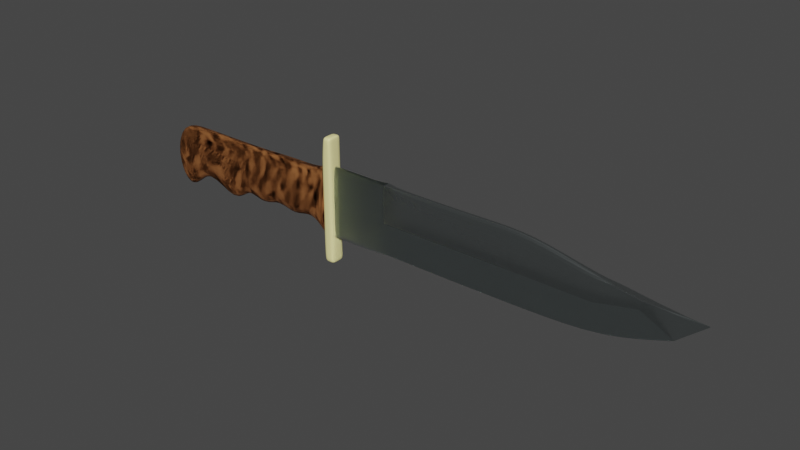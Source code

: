 # Source: HuntingKnife.blend  (saved by Blender 3.6.13; exported with 4.5.12 LTS)
import bpy
from mathutils import Matrix  # noqa: F401  (used for matrix-valued properties, if any)

bpy.ops.wm.read_factory_settings(use_empty=True)
scene = bpy.context.scene
scene.name = 'Scene'

# ---- collections
col_collection = bpy.data.collections.new('Collection'); scene.collection.children.link(col_collection)

# ---- materials (node trees are filled in below, after node groups)
mat_material_003 = bpy.data.materials.new('Material.003')
mat_material_003.use_transparent_shadow = False
mat_material_002 = bpy.data.materials.new('Material.002')
mat_material_002.use_transparent_shadow = False
mat_material_001 = bpy.data.materials.new('Material.001')
mat_material_001.use_transparent_shadow = False

# ---- material node trees
mat_material_003.use_nodes = True; mat_material_003.node_tree.nodes.clear()
_N = mat_material_003.node_tree.nodes; _L = mat_material_003.node_tree.links
n0 = _N.new('ShaderNodeBsdfPrincipled'); n0.name = 'Principled BSDF'; n0.location = (10, 300)
n0.distribution = 'GGX'
n0.subsurface_method = 'RANDOM_WALK_SKIN'
n0.inputs[0].default_value = (1.0, 0.9154, 0.402, 1.0)
n0.inputs[3].default_value = 1.45
n0.inputs[27].default_value = (0.0, 0.0, 0.0, 1.0)
n0.inputs[28].default_value = 1.0
n1 = _N.new('ShaderNodeOutputMaterial'); n1.name = 'Material Output'; n1.location = (300, 300)
_L.new(n0.outputs[0], n1.inputs[0])
n1.is_active_output = True
mat_material_002.use_nodes = True; mat_material_002.node_tree.nodes.clear()
_N = mat_material_002.node_tree.nodes; _L = mat_material_002.node_tree.links
n0 = _N.new('ShaderNodeBsdfPrincipled'); n0.name = 'Principled BSDF'; n0.location = (10, 300)
n0.distribution = 'GGX'
n0.subsurface_method = 'RANDOM_WALK_SKIN'
n0.inputs[0].default_value = (0.3343, 0.1272, 0.04037, 1.0)
n0.inputs[1].default_value = 0.1771
n0.inputs[2].default_value = 0.2917
n0.inputs[3].default_value = 1.45
n0.inputs[9].default_value = (0.6, 0.2, 0.1)
n0.inputs[11].default_value = 1.226
n0.inputs[27].default_value = (0.0, 0.0, 0.0, 1.0)
n0.inputs[28].default_value = 1.0
n1 = _N.new('ShaderNodeOutputMaterial'); n1.name = 'Material Output'; n1.location = (300, 300)
_L.new(n0.outputs[0], n1.inputs[0])
n1.is_active_output = True
mat_material_001.use_nodes = True; mat_material_001.node_tree.nodes.clear()
_N = mat_material_001.node_tree.nodes; _L = mat_material_001.node_tree.links
n0 = _N.new('ShaderNodeOutputMaterial'); n0.name = 'Material Output'; n0.location = (300, 300)
n1 = _N.new('ShaderNodeBsdfGlass'); n1.name = 'Glass BSDF'; n1.location = (10, 300)
n1.distribution = 'BECKMANN'
n1.inputs[0].default_value = (0.7407, 0.7874, 0.7874, 1.0)
n1.inputs[1].default_value = 0.625
n1.inputs[2].default_value = 1.45
_L.new(n1.outputs[0], n0.inputs[0])
n0.is_active_output = True

# ---- world
world_world = bpy.data.worlds.new('World'); scene.world = world_world
world_world.use_nodes = True; world_world.node_tree.nodes.clear()
_N = world_world.node_tree.nodes; _L = world_world.node_tree.links
n0 = _N.new('ShaderNodeOutputWorld'); n0.name = 'World Output'; n0.location = (300, 300)
n1 = _N.new('ShaderNodeBackground'); n1.name = 'Background'; n1.location = (10, 300)
n1.inputs[0].default_value = (0.05088, 0.05088, 0.05088, 1.0)
_L.new(n1.outputs[0], n0.inputs[0])
n0.is_active_output = True
world_world.color = (0.05088, 0.05088, 0.05088)
world_world.use_sun_shadow = False
world_world.sun_shadow_jitter_overblur = 0.0

# ---- meshes
me_cube_001 = bpy.data.meshes.new('Cube.001')
me_cube_001.from_pydata([(-0.8335, -0.3046, -0.9953), (-0.5854, -0.3046, 0.984), (-0.8335, 0.3046, -0.9953), (-0.5854, 0.3046, 0.984), (0.941, -0.3046, -0.9953), (0.8883, -0.3046, 0.9854), (0.941, 0.3046, -0.9953), (0.8883, 0.3046, 0.9854), (-1.059, -0.3046, -0.5953), (-1.059, -0.3046, -0.1953), (-1.059, -0.3046, 0.2047), (-1.059, -0.3046, 0.6047), (-1.059, 0.3046, 0.6047), (-1.059, 0.3046, 0.2047), (-1.059, 0.3046, -0.1953), (-1.059, 0.3046, -0.5953), (0.941, 0.3046, 0.6047), (0.941, 0.3046, 0.2047), (0.941, 0.3046, -0.1953), (0.941, 0.3046, -0.5953), (0.941, -0.3046, 0.6047), (0.941, -0.3046, 0.2047), (0.941, -0.3046, -0.1953), (0.941, -0.3046, -0.5953), (-0.7707, -0.3046, 0.9078), (-0.7707, 0.3046, 0.9078), (0.8689, 0.3046, 0.9109), (0.8689, -0.3046, 0.9109), (-1.029, 0.3046, -0.916), (0.941, 0.3046, -0.916), (0.941, -0.3046, -0.916), (-1.029, -0.3046, -0.916), (-0.8335, 4.694e-12, -0.9953), (-0.5854, 4.694e-12, 0.984), (0.941, 4.694e-12, -0.9953), (0.8883, 4.694e-12, 0.9854), (0.941, 4.694e-12, -0.5953), (0.941, 4.694e-12, -0.1953), (0.941, 4.694e-12, 0.2047), (0.941, 4.694e-12, 0.6047), (-1.059, 4.694e-12, -0.5953), (-1.059, 4.694e-12, -0.1953), (-1.059, 4.694e-12, 0.2047), (-1.059, 4.694e-12, 0.6047), (0.8689, 4.694e-12, 0.9109), (-0.7707, 4.694e-12, 0.9078), (-1.029, 4.694e-12, -0.916), (0.941, 4.694e-12, -0.916), (0.05374, 0.3046, -0.9953), (0.1515, 0.3046, 0.9847), (0.05374, -0.3046, -0.9953), (0.1515, -0.3046, 0.9847), (-0.05904, -0.3046, -0.5953), (-0.05904, -0.3046, -0.1953), (-0.05904, -0.3046, 0.2047), (-0.05904, -0.3046, 0.6047), (-0.05904, 0.3046, -0.5953), (-0.05904, 0.3046, -0.1953), (-0.05904, 0.3046, 0.2047), (-0.05904, 0.3046, 0.6047), (0.0491, -0.3046, 0.9094), (0.0491, 0.3046, 0.9094), (-0.04381, 0.3046, -0.916), (-0.04381, -0.3046, -0.916), (0.1515, 4.694e-12, 0.9847), (0.05374, 4.694e-12, -0.9953)], [], [(45, 33, 3, 25), (61, 49, 7, 26), (44, 35, 5, 27), (60, 51, 1, 24), (65, 34, 4, 50), (64, 33, 1, 51), (63, 52, 8, 31), (52, 53, 9, 8), (53, 54, 10, 9), (54, 55, 11, 10), (47, 36, 23, 30), (36, 37, 22, 23), (37, 38, 21, 22), (38, 39, 20, 21), (62, 56, 19, 29), (56, 57, 18, 19), (57, 58, 17, 18), (58, 59, 16, 17), (46, 40, 15, 28), (40, 41, 14, 15), (41, 42, 13, 14), (42, 43, 12, 13), (55, 60, 24, 11), (39, 44, 27, 20), (59, 61, 26, 16), (43, 45, 25, 12), (32, 46, 28, 2), (48, 62, 29, 6), (34, 47, 30, 4), (50, 63, 31, 0), (6, 29, 47, 34), (0, 31, 46, 32), (11, 24, 45, 43), (16, 26, 44, 39), (10, 11, 43, 42), (9, 10, 42, 41), (8, 9, 41, 40), (31, 8, 40, 46), (17, 16, 39, 38), (18, 17, 38, 37), (19, 18, 37, 36), (29, 19, 36, 47), (49, 3, 33, 64), (48, 6, 34, 65), (26, 7, 35, 44), (24, 1, 33, 45), (2, 48, 65, 32), (7, 49, 64, 35), (4, 30, 63, 50), (2, 28, 62, 48), (12, 25, 61, 59), (20, 27, 60, 55), (13, 12, 59, 58), (14, 13, 58, 57), (15, 14, 57, 56), (28, 15, 56, 62), (21, 20, 55, 54), (22, 21, 54, 53), (23, 22, 53, 52), (30, 23, 52, 63), (35, 64, 51, 5), (32, 65, 50, 0), (27, 5, 51, 60), (25, 3, 49, 61)])
me_cube_001.polygons.foreach_set('use_smooth', [True] * 64)
_uv = me_cube_001.uv_layers.new(name='UVMap')
_uv.uv.foreach_set('vector', [0.615, 0.125, 0.625, 0.125, 0.625, 0.25, 0.615, 0.25, 0.615, 0.375, 0.625, 0.375, 0.625, 0.5, 0.615, 0.5, 0.615, 0.625, 0.625, 0.625, 0.625, 0.75, 0.615, 0.75, 0.615, 0.875, 0.625, 0.875, 0.625, 1.0, 0.615, 1.0, 0.25, 0.625, 0.375, 0.625, 0.375, 0.75, 0.25, 0.75, 0.75, 0.625, 0.875, 0.625, 0.875, 0.75, 0.75, 0.75, 0.3849, 0.875, 0.425, 0.875, 0.425, 1.0, 0.3849, 1.0, 0.425, 0.875, 0.475, 0.875, 0.475, 1.0, 0.425, 1.0, 0.475, 0.875, 0.525, 0.875, 0.525, 1.0, 0.475, 1.0, 0.525, 0.875, 0.575, 0.875, 0.575, 1.0, 0.525, 1.0, 0.3849, 0.625, 0.425, 0.625, 0.425, 0.75, 0.3849, 0.75, 0.425, 0.625, 0.475, 0.625, 0.475, 0.75, 0.425, 0.75, 0.475, 0.625, 0.525, 0.625, 0.525, 0.75, 0.475, 0.75, 0.525, 0.625, 0.575, 0.625, 0.575, 0.75, 0.525, 0.75, 0.3849, 0.375, 0.425, 0.375, 0.425, 0.5, 0.3849, 0.5, 0.425, 0.375, 0.475, 0.375, 0.475, 0.5, 0.425, 0.5, 0.475, 0.375, 0.525, 0.375, 0.525, 0.5, 0.475, 0.5, 0.525, 0.375, 0.575, 0.375, 0.575, 0.5, 0.525, 0.5, 0.3849, 0.125, 0.425, 0.125, 0.425, 0.25, 0.3849, 0.25, 0.425, 0.125, 0.475, 0.125, 0.475, 0.25, 0.425, 0.25, 0.475, 0.125, 0.525, 0.125, 0.525, 0.25, 0.475, 0.25, 0.525, 0.125, 0.575, 0.125, 0.575, 0.25, 0.525, 0.25, 0.575, 0.875, 0.615, 0.875, 0.615, 1.0, 0.575, 1.0, 0.575, 0.625, 0.615, 0.625, 0.615, 0.75, 0.575, 0.75, 0.575, 0.375, 0.615, 0.375, 0.615, 0.5, 0.575, 0.5, 0.575, 0.125, 0.615, 0.125, 0.615, 0.25, 0.575, 0.25, 0.375, 0.125, 0.3849, 0.125, 0.3849, 0.25, 0.375, 0.25, 0.375, 0.375, 0.3849, 0.375, 0.3849, 0.5, 0.375, 0.5, 0.375, 0.625, 0.3849, 0.625, 0.3849, 0.75, 0.375, 0.75, 0.375, 0.875, 0.3849, 0.875, 0.3849, 1.0, 0.375, 1.0, 0.375, 0.5, 0.3849, 0.5, 0.3849, 0.625, 0.375, 0.625, 0.375, 0.0, 0.3849, 0.0, 0.3849, 0.125, 0.375, 0.125, 0.575, 0.0, 0.615, 0.0, 0.615, 0.125, 0.575, 0.125, 0.575, 0.5, 0.615, 0.5, 0.615, 0.625, 0.575, 0.625, 0.525, 0.0, 0.575, 0.0, 0.575, 0.125, 0.525, 0.125, 0.475, 0.0, 0.525, 0.0, 0.525, 0.125, 0.475, 0.125, 0.425, 0.0, 0.475, 0.0, 0.475, 0.125, 0.425, 0.125, 0.3849, 0.0, 0.425, 0.0, 0.425, 0.125, 0.3849, 0.125, 0.525, 0.5, 0.575, 0.5, 0.575, 0.625, 0.525, 0.625, 0.475, 0.5, 0.525, 0.5, 0.525, 0.625, 0.475, 0.625, 0.425, 0.5, 0.475, 0.5, 0.475, 0.625, 0.425, 0.625, 0.3849, 0.5, 0.425, 0.5, 0.425, 0.625, 0.3849, 0.625, 0.75, 0.5, 0.875, 0.5, 0.875, 0.625, 0.75, 0.625, 0.25, 0.5, 0.375, 0.5, 0.375, 0.625, 0.25, 0.625, 0.615, 0.5, 0.625, 0.5, 0.625, 0.625, 0.615, 0.625, 0.615, 0.0, 0.625, 0.0, 0.625, 0.125, 0.615, 0.125, 0.125, 0.5, 0.25, 0.5, 0.25, 0.625, 0.125, 0.625, 0.625, 0.5, 0.75, 0.5, 0.75, 0.625, 0.625, 0.625, 0.375, 0.75, 0.3849, 0.75, 0.3849, 0.875, 0.375, 0.875, 0.375, 0.25, 0.3849, 0.25, 0.3849, 0.375, 0.375, 0.375, 0.575, 0.25, 0.615, 0.25, 0.615, 0.375, 0.575, 0.375, 0.575, 0.75, 0.615, 0.75, 0.615, 0.875, 0.575, 0.875, 0.525, 0.25, 0.575, 0.25, 0.575, 0.375, 0.525, 0.375, 0.475, 0.25, 0.525, 0.25, 0.525, 0.375, 0.475, 0.375, 0.425, 0.25, 0.475, 0.25, 0.475, 0.375, 0.425, 0.375, 0.3849, 0.25, 0.425, 0.25, 0.425, 0.375, 0.3849, 0.375, 0.525, 0.75, 0.575, 0.75, 0.575, 0.875, 0.525, 0.875, 0.475, 0.75, 0.525, 0.75, 0.525, 0.875, 0.475, 0.875, 0.425, 0.75, 0.475, 0.75, 0.475, 0.875, 0.425, 0.875, 0.3849, 0.75, 0.425, 0.75, 0.425, 0.875, 0.3849, 0.875, 0.625, 0.625, 0.75, 0.625, 0.75, 0.75, 0.625, 0.75, 0.125, 0.625, 0.25, 0.625, 0.25, 0.75, 0.125, 0.75, 0.615, 0.75, 0.625, 0.75, 0.625, 0.875, 0.615, 0.875, 0.615, 0.25, 0.625, 0.25, 0.625, 0.375, 0.615, 0.375])
me_cube_001.materials.append(mat_material_003)
me_cube_001.update()
me_plane_001 = bpy.data.meshes.new('Plane.001')
me_plane_001.from_pydata([(-0.6889, -0.05539, 0.3897), (-1.391, -0.05539, 0.3202), (-1.008, -0.08351, 0.3281), (-0.6903, -0.08351, 0.3769), (-1.728, -0.05539, 0.3185), (-2.052, -0.05539, 0.3202), (-2.315, -0.05539, 0.3113), (-2.382, -0.05539, 0.05247), (-2.324, -0.05539, -0.1617), (-2.226, -0.05539, -0.2643), (-2.013, -0.05539, -0.007321), (-1.712, -0.05539, -0.254), (-1.381, -0.05539, -0.1577), (-1.019, -0.08277, -0.1333), (-0.6927, -0.08277, -0.184), (-0.6832, -0.05539, -0.2192), (-1.728, 0.0, 0.3185), (-2.052, 0.0, 0.3202), (-1.391, 0.0, 0.3202), (-1.008, 0.0, 0.3281), (-0.6903, 0.0, 0.3769), (-0.6889, 0.0, 0.3897), (-2.315, 0.0, 0.3113), (-2.382, 0.0, 0.05247), (-2.324, 0.0, -0.1617), (-2.226, 0.0, -0.2643), (-2.013, 0.0, -0.007321), (-1.712, 0.0, -0.254), (-1.381, 0.0, -0.1577), (-1.019, 0.0, -0.1333), (-0.6927, 0.0, -0.184), (-0.6832, 0.0, -0.2192), (-0.8272, -0.08351, 0.3255), (-0.8366, -0.08277, -0.03368), (-0.8272, 0.0, 0.3255), (-0.8366, 0.0, -0.03368), (-1.193, -0.06945, 0.3267), (-1.196, -0.06908, -0.05021), (-1.193, 0.0, 0.3267), (-1.196, 0.0, -0.05021), (-1.559, -0.05539, 0.3193), (-1.555, -0.05539, -0.05014), (-1.559, 0.0, 0.3193), (-1.555, 0.0, -0.05014), (-0.6889, -0.05539, 0.3897), (-1.391, -0.05539, 0.3202), (-1.008, -0.08351, 0.3281), (-0.6903, -0.08351, 0.3769), (-1.728, -0.05539, 0.3185), (-2.052, -0.05539, 0.3202), (-2.315, -0.05539, 0.3113), (-2.382, -0.05539, 0.05247), (-2.324, -0.05539, -0.1617), (-2.226, -0.05539, -0.2643), (-2.013, -0.05539, -0.007321), (-1.712, -0.05539, -0.254), (-1.381, -0.05539, -0.1577), (-1.019, -0.08277, -0.1333), (-0.6927, -0.08277, -0.184), (-0.6832, -0.05539, -0.2192), (-1.728, 0.0, 0.3185), (-2.052, 0.0, 0.3202), (-1.391, 0.0, 0.3202), (-1.008, 0.0, 0.3281), (-0.6903, 0.0, 0.3769), (-0.6889, 0.0, 0.3897), (-2.315, 0.0, 0.3113), (-2.382, 0.0, 0.05247), (-2.324, 0.0, -0.1617), (-2.226, 0.0, -0.2643), (-2.013, 0.0, -0.007321), (-1.712, 0.0, -0.254), (-1.381, 0.0, -0.1577), (-1.019, 0.0, -0.1333), (-0.6927, 0.0, -0.184), (-0.6832, 0.0, -0.2192), (-0.8272, -0.08351, 0.3255), (-0.8366, -0.08277, -0.03368), (-0.8272, 0.0, 0.3255), (-0.8366, 0.0, -0.03368), (-1.193, -0.06945, 0.3267), (-1.196, -0.06908, -0.05021), (-1.193, 0.0, 0.3267), (-1.196, 0.0, -0.05021), (-1.559, -0.05539, 0.3193), (-1.555, -0.05539, -0.05014), (-1.559, 0.0, 0.3193), (-1.555, 0.0, -0.05014)], [], [(0, 3, 14, 15), (32, 2, 13, 33), (36, 1, 12, 37), (40, 4, 11, 41), (4, 5, 10, 11), (5, 6, 9, 10), (7, 8, 9, 6), (21, 31, 30, 20), (34, 35, 29, 19), (38, 39, 28, 18), (42, 43, 27, 16), (16, 27, 26, 17), (17, 26, 25, 22), (23, 22, 25, 24), (0, 21, 20, 3), (37, 39, 29, 13), (5, 17, 22, 6), (33, 35, 30, 14), (6, 22, 23, 7), (14, 30, 31, 15), (7, 23, 24, 8), (4, 16, 17, 5), (15, 31, 21, 0), (8, 24, 25, 9), (40, 42, 16, 4), (9, 25, 26, 10), (36, 38, 18, 1), (10, 26, 27, 11), (32, 34, 19, 2), (41, 43, 28, 12), (3, 20, 34, 32), (13, 29, 35, 33), (20, 30, 35, 34), (3, 32, 33, 14), (2, 19, 38, 36), (12, 28, 39, 37), (19, 29, 39, 38), (2, 36, 37, 13), (11, 27, 43, 41), (1, 18, 42, 40), (18, 28, 43, 42), (1, 40, 41, 12), (44, 59, 58, 47), (76, 77, 57, 46), (80, 81, 56, 45), (84, 85, 55, 48), (48, 55, 54, 49), (49, 54, 53, 50), (51, 50, 53, 52), (65, 64, 74, 75), (78, 63, 73, 79), (82, 62, 72, 83), (86, 60, 71, 87), (60, 61, 70, 71), (61, 66, 69, 70), (67, 68, 69, 66), (44, 47, 64, 65), (81, 57, 73, 83), (49, 50, 66, 61), (77, 58, 74, 79), (50, 51, 67, 66), (58, 59, 75, 74), (51, 52, 68, 67), (48, 49, 61, 60), (59, 44, 65, 75), (52, 53, 69, 68), (84, 48, 60, 86), (53, 54, 70, 69), (80, 45, 62, 82), (54, 55, 71, 70), (76, 46, 63, 78), (85, 56, 72, 87), (47, 76, 78, 64), (57, 77, 79, 73), (64, 78, 79, 74), (47, 58, 77, 76), (46, 80, 82, 63), (56, 81, 83, 72), (63, 82, 83, 73), (46, 57, 81, 80), (55, 85, 87, 71), (45, 84, 86, 62), (62, 86, 87, 72), (45, 56, 85, 84)])
me_plane_001.polygons.foreach_set('use_smooth', [True] * 84)
_uv = me_plane_001.uv_layers.new(name='UVMap')
_uv.uv.foreach_set('vector', [0.0, 0.0, 0.0, 0.0, 0.0, 0.0, 0.0, 0.0, 0.0, 0.0, 0.0, 0.0, 0.0, 0.0, 0.0, 0.0, 0.0, 0.0, 0.0, 0.0, 0.0, 0.0, 0.0, 0.0, 0.0, 0.0, 0.0, 0.0, 0.0, 0.0, 0.0, 0.0, 0.0, 0.0, 0.0, 0.0, 0.0, 0.0, 0.0, 0.0, 0.0, 0.0, 0.0, 0.0, 0.0, 0.0, 0.0, 0.0, 0.0, 0.0, 0.0, 0.0, 0.0, 0.0, 0.0, 0.0, 0.0, 0.0, 0.0, 0.0, 0.0, 0.0, 0.0, 0.0, 0.0, 0.0, 0.0, 0.0, 0.0, 0.0, 0.0, 0.0, 0.0, 0.0, 0.0, 0.0, 0.0, 0.0, 0.0, 0.0, 0.0, 0.0, 0.0, 0.0, 0.0, 0.0, 0.0, 0.0, 0.0, 0.0, 0.0, 0.0, 0.0, 0.0, 0.0, 0.0, 0.0, 0.0, 0.0, 0.0, 0.0, 0.0, 0.0, 0.0, 0.0, 0.0, 0.0, 0.0, 0.0, 0.0, 0.0, 0.0, 0.0, 0.0, 0.0, 0.0, 0.0, 0.0, 0.0, 0.0, 0.0, 0.0, 0.0, 0.0, 0.0, 0.0, 0.0, 0.0, 0.0, 0.0, 0.0, 0.0, 0.0, 0.0, 0.0, 0.0, 0.0, 0.0, 0.0, 0.0, 0.0, 0.0, 0.0, 0.0, 0.0, 0.0, 0.0, 0.0, 0.0, 0.0, 0.0, 0.0, 0.0, 0.0, 0.0, 0.0, 0.0, 0.0, 0.0, 0.0, 0.0, 0.0, 0.0, 0.0, 0.0, 0.0, 0.0, 0.0, 0.0, 0.0, 0.0, 0.0, 0.0, 0.0, 0.0, 0.0, 0.0, 0.0, 0.0, 0.0, 0.0, 0.0, 0.0, 0.0, 0.0, 0.0, 0.0, 0.0, 0.0, 0.0, 0.0, 0.0, 0.0, 0.0, 0.0, 0.0, 0.0, 0.0, 0.0, 0.0, 0.0, 0.0, 0.0, 0.0, 0.0, 0.0, 0.0, 0.0, 0.0, 0.0, 0.0, 0.0, 0.0, 0.0, 0.0, 0.0, 0.0, 0.0, 0.0, 0.0, 0.0, 0.0, 0.0, 0.0, 0.0, 0.0, 0.0, 0.0, 0.0, 0.0, 0.0, 0.0, 0.0, 0.0, 0.0, 0.0, 0.0, 0.0, 0.0, 0.0, 0.0, 0.0, 0.0, 0.0, 0.0, 0.0, 0.0, 0.0, 0.0, 0.0, 0.0, 0.0, 0.0, 0.0, 0.0, 0.0, 0.0, 0.0, 0.0, 0.0, 0.0, 0.0, 0.0, 0.0, 0.0, 0.0, 0.0, 0.0, 0.0, 0.0, 0.0, 0.0, 0.0, 0.0, 0.0, 0.0, 0.0, 0.0, 0.0, 0.0, 0.0, 0.0, 0.0, 0.0, 0.0, 0.0, 0.0, 0.0, 0.0, 0.0, 0.0, 0.0, 0.0, 0.0, 0.0, 0.0, 0.0, 0.0, 0.0, 0.0, 0.0, 0.0, 0.0, 0.0, 0.0, 0.0, 0.0, 0.0, 0.0, 0.0, 0.0, 0.0, 0.0, 0.0, 0.0, 0.0, 0.0, 0.0, 0.0, 0.0, 0.0, 0.0, 0.0, 0.0, 0.0, 0.0, 0.0, 0.0, 0.0, 0.0, 0.0, 0.0, 0.0, 0.0, 0.0, 0.0, 0.0, 0.0, 0.0, 0.0, 0.0, 0.0, 0.0, 0.0, 0.0, 0.0, 0.0, 0.0, 0.0, 0.0, 0.0, 0.0, 0.0, 0.0, 0.0, 0.0, 0.0, 0.0, 0.0, 0.0, 0.0, 0.0, 0.0, 0.0, 0.0, 0.0, 0.0, 0.0, 0.0, 0.0, 0.0, 0.0, 0.0, 0.0, 0.0, 0.0, 0.0, 0.0, 0.0, 0.0, 0.0, 0.0, 0.0, 0.0, 0.0, 0.0, 0.0, 0.0, 0.0, 0.0, 0.0, 0.0, 0.0, 0.0, 0.0, 0.0, 0.0, 0.0, 0.0, 0.0, 0.0, 0.0, 0.0, 0.0, 0.0, 0.0, 0.0, 0.0, 0.0, 0.0, 0.0, 0.0, 0.0, 0.0, 0.0, 0.0, 0.0, 0.0, 0.0, 0.0, 0.0, 0.0, 0.0, 0.0, 0.0, 0.0, 0.0, 0.0, 0.0, 0.0, 0.0, 0.0, 0.0, 0.0, 0.0, 0.0, 0.0, 0.0, 0.0, 0.0, 0.0, 0.0, 0.0, 0.0, 0.0, 0.0, 0.0, 0.0, 0.0, 0.0, 0.0, 0.0, 0.0, 0.0, 0.0, 0.0, 0.0, 0.0, 0.0, 0.0, 0.0, 0.0, 0.0, 0.0, 0.0, 0.0, 0.0, 0.0, 0.0, 0.0, 0.0, 0.0, 0.0, 0.0, 0.0, 0.0, 0.0, 0.0, 0.0, 0.0, 0.0, 0.0, 0.0, 0.0, 0.0, 0.0, 0.0, 0.0, 0.0, 0.0, 0.0, 0.0, 0.0, 0.0, 0.0, 0.0, 0.0, 0.0, 0.0, 0.0, 0.0, 0.0, 0.0, 0.0, 0.0, 0.0, 0.0, 0.0, 0.0, 0.0, 0.0, 0.0, 0.0, 0.0, 0.0, 0.0, 0.0, 0.0, 0.0, 0.0, 0.0, 0.0, 0.0, 0.0, 0.0, 0.0, 0.0, 0.0, 0.0, 0.0, 0.0, 0.0, 0.0, 0.0, 0.0, 0.0, 0.0, 0.0, 0.0, 0.0, 0.0, 0.0, 0.0, 0.0, 0.0, 0.0, 0.0, 0.0, 0.0, 0.0, 0.0, 0.0, 0.0, 0.0, 0.0, 0.0, 0.0, 0.0, 0.0, 0.0, 0.0, 0.0, 0.0, 0.0, 0.0, 0.0, 0.0, 0.0, 0.0, 0.0, 0.0, 0.0, 0.0, 0.0, 0.0, 0.0, 0.0, 0.0, 0.0, 0.0, 0.0, 0.0, 0.0, 0.0, 0.0, 0.0, 0.0, 0.0, 0.0, 0.0, 0.0, 0.0, 0.0, 0.0, 0.0, 0.0, 0.0, 0.0, 0.0, 0.0, 0.0, 0.0, 0.0, 0.0, 0.0, 0.0, 0.0, 0.0, 0.0, 0.0, 0.0, 0.0, 0.0, 0.0, 0.0, 0.0, 0.0, 0.0, 0.0, 0.0, 0.0, 0.0, 0.0, 0.0, 0.0, 0.0, 0.0, 0.0, 0.0, 0.0, 0.0, 0.0, 0.0, 0.0, 0.0, 0.0, 0.0, 0.0, 0.0, 0.0, 0.0, 0.0, 0.0, 0.0, 0.0, 0.0, 0.0, 0.0, 0.0, 0.0, 0.0, 0.0, 0.0, 0.0, 0.0, 0.0, 0.0, 0.0, 0.0, 0.0, 0.0, 0.0, 0.0, 0.0, 0.0, 0.0, 0.0, 0.0, 0.0, 0.0, 0.0, 0.0])
me_plane_001.materials.append(mat_material_002)
me_plane_001.update()
me_plane_002 = bpy.data.meshes.new('Plane.002')
me_plane_002.from_pydata([(-0.5934, 0.03058, 0.3927), (-0.1125, 0.03058, 0.3927), (0.3484, 0.03058, 0.3927), (1.134, 0.03058, 0.4059), (1.574, 0.03058, 0.2982), (1.948, 0.03058, 0.2409), (2.396, -2.938e-08, 0.2186), (2.177, -4.197e-09, 0.03123), (1.713, 1.918e-08, -0.1428), (1.133, 2.218e-08, -0.1651), (0.7541, 2.278e-08, -0.1696), (0.357, 2.338e-08, -0.174), (-0.116, 2.338e-08, -0.174), (-0.2766, 0.03058, -0.174), (-0.2677, 0.03058, 0.0937), (-0.1115, 0.03058, 0.0937), (0.357, 0.03058, 0.09816), (0.7541, 0.03058, 0.1026), (1.129, 0.03058, 0.1026), (1.615, 0.03058, 0.1026), (1.937, 0.03058, 0.174), (-0.589, 0.03058, -0.174), (0.7509, 0.03058, 0.4001), (1.954, 0.03058, 0.2409), (-0.5895, 0.0, 0.3927), (-0.1086, 0.0, 0.3927), (0.3523, 0.0, 0.3927), (0.7548, 0.0, 0.4001), (1.131, 0.0, 0.4129), (1.578, 0.0, 0.2982), (1.958, 0.0, 0.2409), (2.4, 0.0, 0.2186), (-0.2761, 0.03058, -0.1565), (-0.1157, 0.001997, -0.1565), (0.357, 0.001997, -0.1562), (0.7541, 0.001997, -0.1518), (1.133, 0.001997, -0.1476), (1.707, 0.001997, -0.1268), (2.162, 0.001997, 0.04056), (2.367, 0.001997, 0.2201), (2.371, 0.0, 0.2201), (-0.2684, 0.03058, 0.07294), (-0.1119, 0.02821, 0.07294), (0.357, 0.02821, 0.07705), (0.7541, 0.02821, 0.08152), (1.129, 0.02821, 0.08186), (1.623, 0.02821, 0.08359), (1.963, 0.02821, 0.1629), (1.983, 0.02821, 0.2392), (1.987, 0.0, 0.2392)], [], [(21, 0, 1, 15, 14, 41, 32, 13), (1, 15, 16, 2), (22, 2, 16, 17), (3, 22, 17, 18), (4, 3, 18, 19), (5, 4, 19, 20), (33, 12, 13, 32), (43, 42, 15, 16), (44, 43, 16, 17), (45, 44, 17, 18), (46, 45, 18, 19), (47, 46, 19, 20), (4, 5, 23), (1, 0, 24, 25), (4, 23, 30, 29), (22, 3, 28, 27), (1, 2, 26, 25), (39, 6, 31, 40), (3, 4, 29, 28), (2, 22, 27, 26), (48, 39, 40, 49), (6, 39, 38, 7), (7, 8, 37, 38), (8, 9, 36, 37), (9, 10, 35, 36), (10, 11, 34, 35), (11, 12, 33, 34), (42, 33, 32, 41), (15, 42, 41, 14), (5, 48, 23), (23, 48, 49, 30), (38, 37, 46, 47), (37, 36, 45, 46), (36, 35, 44, 45), (35, 34, 43, 44), (34, 33, 42, 43), (39, 48, 47, 38), (47, 48, 5, 20)])
_k = {(7, 8): 0.96, (8, 9): 0.96, (9, 10): 0.96, (10, 11): 0.96, (11, 12): 0.96, (12, 13): 0.96, (13, 21): 0.95, (0, 21): 0.95, (6, 7): 0.96, (39, 48): 0.95, (23, 48): 0.95, (4, 23): 0.95, (6, 31): 0.96}
me_plane_002.attributes.new('crease_edge', 'FLOAT', 'EDGE').data.foreach_set('value', [_k.get((min(e.vertices), max(e.vertices)), 0.0) for e in me_plane_002.edges])
_uv = me_plane_002.uv_layers.new(name='UVMap')
_uv.uv.foreach_set('vector', [0.0, 0.0, 0.0, 0.0, 0.0, 0.0, 0.0, 0.0, 0.0, 0.0, 0.0, 0.0, 0.0, 0.0, 0.0, 0.0, 0.0, 0.0, 0.0, 0.0, 0.0, 0.0, 0.0, 0.0, 0.0, 0.0, 0.0, 0.0, 0.0, 0.0, 0.0, 0.0, 0.0, 0.0, 0.0, 0.0, 0.0, 0.0, 0.0, 0.0, 0.0, 0.0, 0.0, 0.0, 0.0, 0.0, 0.0, 0.0, 0.0, 0.0, 0.0, 0.0, 0.0, 0.0, 0.0, 0.0, 0.0, 0.0, 0.0, 0.0, 0.0, 0.0, 0.0, 0.0, 0.0, 0.0, 0.0, 0.0, 0.0, 0.0, 0.0, 0.0, 0.0, 0.0, 0.0, 0.0, 0.0, 0.0, 0.0, 0.0, 0.0, 0.0, 0.0, 0.0, 0.0, 0.0, 0.0, 0.0, 0.0, 0.0, 0.0, 0.0, 0.0, 0.0, 0.0, 0.0, 0.0, 0.0, 0.0, 0.0, 0.0, 0.0, 0.0, 0.0, 0.0, 0.0, 0.0, 0.0, 0.0, 0.0, 0.0, 0.0, 0.0, 0.0, 0.0, 0.0, 0.0, 0.0, 0.0, 0.0, 0.0, 0.0, 0.0, 0.0, 0.0, 0.0, 0.0, 0.0, 0.0, 0.0, 0.0, 0.0, 0.0, 0.0, 0.0, 0.0, 0.0, 0.0, 0.0, 0.0, 0.0, 0.0, 0.0, 0.0, 0.0, 0.0, 0.0, 0.0, 0.0, 0.0, 0.0, 0.0, 0.0, 0.0, 0.0, 0.0, 0.0, 0.0, 0.0, 0.0, 0.0, 0.0, 0.0, 0.0, 0.0, 0.0, 0.0, 0.0, 0.0, 0.0, 0.0, 0.0, 0.0, 0.0, 0.0, 0.0, 0.0, 0.0, 0.0, 0.0, 0.0, 0.0, 0.0, 0.0, 0.0, 0.0, 0.0, 0.0, 0.0, 0.0, 0.0, 0.0, 0.0, 0.0, 0.0, 0.0, 0.0, 0.0, 0.0, 0.0, 0.0, 0.0, 0.0, 0.0, 0.0, 0.0, 0.0, 0.0, 0.0, 0.0, 0.0, 0.0, 0.0, 0.0, 0.0, 0.0, 0.0, 0.0, 0.0, 0.0, 0.0, 0.0, 0.0, 0.0, 0.0, 0.0, 0.0, 0.0, 0.0, 0.0, 0.0, 0.0, 0.0, 0.0, 0.0, 0.0, 0.0, 0.0, 0.0, 0.0, 0.0, 0.0, 0.0, 0.0, 0.0, 0.0, 0.0, 0.0, 0.0, 0.0, 0.0, 0.0, 0.0, 0.0, 0.0, 0.0, 0.0, 0.0, 0.0, 0.0, 0.0, 0.0, 0.0, 0.0, 0.0, 0.0, 0.0, 0.0, 0.0, 0.0, 0.0, 0.0, 0.0, 0.0, 0.0, 0.0, 0.0, 0.0, 0.0, 0.0, 0.0, 0.0, 0.0, 0.0, 0.0, 0.0, 0.0, 0.0, 0.0, 0.0, 0.0, 0.0, 0.0, 0.0, 0.0, 0.0, 0.0, 0.0, 0.0, 0.0, 0.0, 0.0, 0.0, 0.0, 0.0, 0.0, 0.0, 0.0])
me_plane_002.materials.append(mat_material_001)
me_plane_002.update()

# ---- objects
ob_empty = bpy.data.objects.new('Empty', None)
ob_cube = bpy.data.objects.new('Cube', me_cube_001)
ob_plane = bpy.data.objects.new('Plane', me_plane_001)
ob_plane_001 = bpy.data.objects.new('Plane.001', me_plane_002)

# ---- transforms, parenting, visibility, modifiers, constraints
ob_empty.location = (0.0, 10.0, 0.0)
ob_empty.rotation_euler = (1.571, 0.0, 0.0)
ob_empty.empty_display_type = 'IMAGE'
ob_empty.empty_display_size = 5.0
ob_empty.color = (0.307, 0.307, 0.307, 1.0)
ob_cube.location = (-0.6431, 0.0, 0.1157)
ob_cube.scale = (0.0477, 0.2041, 0.521)
_m = ob_cube.modifiers.new('Subdivision', 'SUBSURF')
ob_plane.location = (0.01059, 0.0, 0.0)
_m = ob_plane.modifiers.new('Mirror', 'MIRROR')
_m.use_axis = (False, True, False)
_m.use_clip = True
_m = ob_plane.modifiers.new('Subdivision', 'SUBSURF')
_m.levels = 2
ob_plane_001.location = (-0.007557, 0.0, 0.0)
_m = ob_plane_001.modifiers.new('Mirror', 'MIRROR')
_m.use_axis = (False, True, False)
_m.use_clip = True
_m = ob_plane_001.modifiers.new('Subdivision', 'SUBSURF')
_m.levels = 2

# ---- collection membership
col_collection.objects.link(ob_empty)
col_collection.objects.link(ob_cube)
col_collection.objects.link(ob_plane)
col_collection.objects.link(ob_plane_001)

# ---- scene / render settings (as saved in the file)
scene.frame_start = 1; scene.frame_end = 250; scene.frame_set(1)
scene.render.engine = 'BLENDER_EEVEE_NEXT'
scene.cycles.sampling_pattern = 'TABULATED_SOBOL'
scene.view_settings.view_transform = 'Filmic'
bpy.context.view_layer.update()

# ---- added for rendering (the .blend has no active camera and no usable light): camera, sun
cam_auto = bpy.data.cameras.new('AutoCamera')
cam_auto.lens = 50.0
cam_auto.sensor_width = 36.0
cam_auto.clip_end = 1000.0
ob_auto_camera = bpy.data.objects.new('AutoCamera', cam_auto)
scene.collection.objects.link(ob_auto_camera)
ob_auto_camera.location = (4.52292, -5.41479, 3.72292)
ob_auto_camera.rotation_euler = (1.09748, -7.21219e-08, 0.694738)
scene.camera = ob_auto_camera
light_auto_sun = bpy.data.lights.new('AutoSun', 'SUN')
light_auto_sun.energy = 3.0
light_auto_sun.angle = 0.0523599
ob_auto_sun = bpy.data.objects.new('AutoSun', light_auto_sun)
scene.collection.objects.link(ob_auto_sun)
ob_auto_sun.rotation_euler = (0.872665, 0.174533, 0.523599)
bpy.context.view_layer.update()
